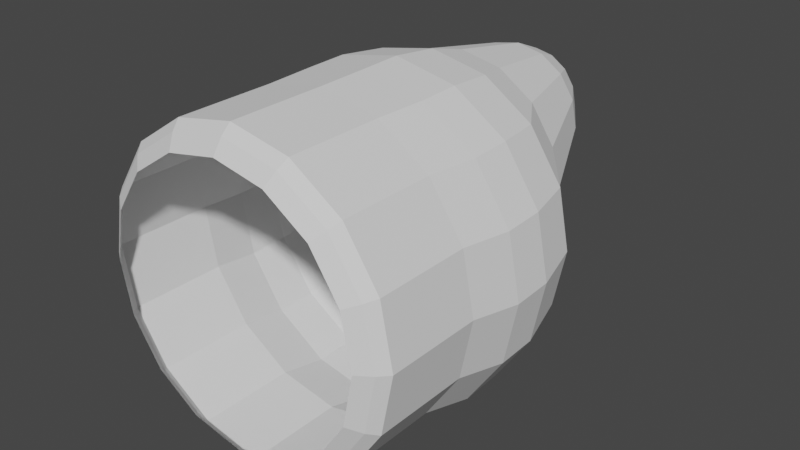 # Source: Fly.blend  (saved by Blender 3.1.7; exported with 4.5.12 LTS)
import bpy
from mathutils import Matrix  # noqa: F401  (used for matrix-valued properties, if any)

bpy.ops.wm.read_factory_settings(use_empty=True)
scene = bpy.context.scene
scene.name = 'Scene'

# ---- collections
col_reference_image = bpy.data.collections.new('Reference Image'); scene.collection.children.link(col_reference_image)
col_plane = bpy.data.collections.new('Plane'); scene.collection.children.link(col_plane)

# ---- world
world_world = bpy.data.worlds.new('World'); scene.world = world_world
world_world.use_nodes = True; world_world.node_tree.nodes.clear()
_N = world_world.node_tree.nodes; _L = world_world.node_tree.links
n0 = _N.new('ShaderNodeOutputWorld'); n0.name = 'World Output'; n0.location = (300, 300)
n1 = _N.new('ShaderNodeBackground'); n1.name = 'Background'; n1.location = (10, 300)
n1.inputs[0].default_value = (0.05088, 0.05088, 0.05088, 1.0)
_L.new(n1.outputs[0], n0.inputs[0])
n0.is_active_output = True
world_world.color = (0.05088, 0.05088, 0.05088)
world_world.use_sun_shadow = False
world_world.sun_shadow_jitter_overblur = 0.0

# ---- meshes
me_circle_002 = bpy.data.meshes.new('Circle.002')
me_circle_002.from_pydata([(-6.827e-09, 1.341, 1.061), (-0.5465, 1.232, 1.061), (-1.01, 0.9224, 1.061), (-1.319, 0.4591, 1.061), (-1.428, -0.08747, 1.061), (-1.319, -0.634, 1.061), (-1.01, -1.097, 1.061), (-0.5465, -1.407, 1.061), (1.18e-07, -1.516, 1.061), (0.5465, -1.407, 1.061), (1.01, -1.097, 1.061), (1.319, -0.634, 1.061), (1.428, -0.08747, 1.061), (1.319, 0.4591, 1.061), (1.01, 0.9224, 1.061), (0.5465, 1.232, 1.061), (-3.834e-09, 1.347, 0.121), (-0.5722, 1.233, 0.121), (-1.057, 0.9091, 0.121), (-1.381, 0.424, 0.121), (-1.495, -0.1482, 0.121), (-1.381, -0.7204, 0.121), (-1.057, -1.205, 0.121), (-0.5722, -1.53, 0.121), (1.269e-07, -1.643, 0.121), (0.5722, -1.53, 0.121), (1.057, -1.205, 0.121), (1.381, -0.7204, 0.121), (1.495, -0.1482, 0.121), (1.381, 0.424, 0.121), (1.057, 0.9091, 0.121), (0.5722, 1.233, 0.121), (-3.157e-08, 0.915, -2.258), (-0.1723, 0.8808, -2.258), (-0.3185, 0.7831, -2.258), (-0.4161, 0.637, -2.258), (-0.4504, 0.4647, -2.258), (-0.4161, 0.2923, -2.258), (-0.3185, 0.1462, -2.258), (-0.1723, 0.04858, -2.258), (7.803e-09, 0.0143, -2.258), (0.1723, 0.04858, -2.258), (0.3185, 0.1462, -2.258), (0.4161, 0.2923, -2.258), (0.4504, 0.4647, -2.258), (0.4161, 0.637, -2.258), (0.3185, 0.7831, -2.258), (0.1723, 0.8808, -2.258), (-1.182e-08, 1.132, 1.656), (-0.4667, 1.039, 1.656), (-0.8623, 0.7748, 1.656), (-1.127, 0.3792, 1.656), (-1.219, -0.08747, 1.656), (-1.127, -0.5541, 1.656), (-0.8623, -0.9497, 1.656), (-0.4667, -1.214, 1.656), (9.479e-08, -1.307, 1.656), (0.4667, -1.214, 1.656), (0.8623, -0.9497, 1.656), (1.127, -0.5541, 1.656), (1.219, -0.08747, 1.656), (1.127, 0.3792, 1.656), (0.8623, 0.7748, 1.656), (0.4667, 1.039, 1.656), (-1.428, -0.08747, 1.312), (-1.319, 0.4591, 1.312), (1.428, -0.08747, 1.312), (1.319, -0.634, 1.312), (-1.319, -0.634, 1.312), (1.319, 0.4591, 1.312), (-1.01, -1.097, 1.312), (1.01, 0.9224, 1.312), (-0.5465, -1.407, 1.312), (0.5465, 1.232, 1.312), (1.18e-07, -1.516, 1.312), (-0.5465, 1.232, 1.312), (-6.827e-09, 1.341, 1.312), (0.5465, -1.407, 1.312), (-1.01, 0.9224, 1.312), (1.01, -1.097, 1.312), (-1.319, 0.4591, 1.482), (-1.245, 0.4282, 1.569), (1.319, -0.634, 1.482), (1.245, -0.6031, 1.569), (-6.827e-09, 1.341, 1.482), (-6.441e-09, 1.26, 1.569), (-1.347, -0.08747, 1.569), (-1.428, -0.08747, 1.482), (1.347, -0.08747, 1.569), (1.428, -0.08747, 1.482), (-1.245, -0.6031, 1.569), (-1.319, -0.634, 1.482), (1.245, 0.4282, 1.569), (1.319, 0.4591, 1.482), (-0.9528, -1.04, 1.569), (-1.01, -1.097, 1.482), (0.9528, 0.8653, 1.569), (1.01, 0.9224, 1.482), (-0.5156, -1.332, 1.569), (-0.5465, -1.407, 1.482), (0.5156, 1.157, 1.569), (0.5465, 1.232, 1.482), (1.114e-07, -1.435, 1.569), (1.18e-07, -1.516, 1.482), (-0.5156, 1.157, 1.569), (-0.5465, 1.232, 1.482), (0.5156, -1.332, 1.569), (0.5465, -1.407, 1.482), (-0.9528, 0.8653, 1.569), (-1.01, 0.9224, 1.482), (0.9528, -1.04, 1.569), (1.01, -1.097, 1.482), (-1.319, 0.4591, 0.5964), (-1.428, -0.08747, 0.5964), (1.319, -0.634, 0.5964), (1.428, -0.08747, 0.5964), (-1.319, -0.634, 0.5964), (1.319, 0.4591, 0.5964), (-1.01, -1.097, 0.5964), (1.01, 0.9224, 0.5964), (-0.5465, -1.407, 0.5964), (0.5465, 1.232, 0.5964), (1.18e-07, -1.516, 0.5964), (-6.827e-09, 1.341, 0.5964), (-0.5465, 1.232, 0.5964), (0.5465, -1.407, 0.5964), (-1.01, 0.9224, 0.5964), (1.01, -1.097, 0.5964), (0.2489, -0.2131, -1.959), (0.3203, -0.495, -1.534), (0.3917, -0.777, -1.109), (0.5309, -1.371, -0.7106), (0.5706, -1.515, -0.2591), (1.054, -1.192, -0.2591), (0.981, -1.07, -0.7106), (0.7238, -0.5551, -1.109), (0.5918, -0.3136, -1.534), (0.4598, -0.07212, -1.959), (-0.4598, 0.8475, -1.959), (-0.5918, 0.87, -1.534), (-0.7238, 0.8925, -1.109), (-0.981, 0.8922, -0.7106), (-1.054, 0.9168, -0.2591), (-1.378, 0.433, -0.2591), (-1.282, 0.4421, -0.7106), (-0.9457, 0.5604, -1.109), (-0.7732, 0.5985, -1.534), (-0.6008, 0.6366, -1.959), (1.378, -0.7082, -0.2591), (1.282, -0.6198, -0.7106), (0.9457, -0.223, -1.109), (0.7732, -0.04209, -1.534), (0.6008, 0.1388, -1.959), (-1.491, -0.1376, -0.2591), (-1.387, -0.08884, -0.7106), (-1.024, 0.1687, -1.109), (-0.837, 0.2782, -1.534), (-0.6503, 0.3877, -1.959), (1.491, -0.1376, -0.2591), (1.387, -0.08884, -0.7106), (1.024, 0.1687, -1.109), (0.837, 0.2782, -1.534), (0.6503, 0.3877, -1.959), (-1.378, -0.7082, -0.2591), (-1.282, -0.6198, -0.7106), (-0.9457, -0.223, -1.109), (-0.7732, -0.04209, -1.534), (-0.6008, 0.1388, -1.959), (1.378, 0.433, -0.2591), (1.282, 0.4421, -0.7106), (0.9457, 0.5604, -1.109), (0.7732, 0.5985, -1.534), (0.6008, 0.6366, -1.959), (-1.054, -1.192, -0.2591), (-0.981, -1.07, -0.7106), (-0.7238, -0.5551, -1.109), (-0.5918, -0.3136, -1.534), (-0.4598, -0.07212, -1.959), (1.054, 0.9168, -0.2591), (0.981, 0.8922, -0.7106), (0.7238, 0.8925, -1.109), (0.5918, 0.87, -1.534), (0.4598, 0.8475, -1.959), (-0.5706, -1.515, -0.2591), (-0.5309, -1.371, -0.7106), (-0.3917, -0.777, -1.109), (-0.3203, -0.495, -1.534), (-0.2489, -0.2131, -1.959), (0.5706, 1.24, -0.2591), (0.5309, 1.193, -0.7106), (0.3917, 1.114, -1.109), (0.3203, 1.051, -1.534), (0.2489, 0.9885, -1.959), (1.198e-07, -1.629, -0.2591), (1.045e-07, -1.476, -0.7106), (7.035e-08, -0.8549, -1.109), (4.908e-08, -0.5588, -1.534), (2.78e-08, -0.2626, -1.959), (-2.905e-08, 1.038, -1.959), (-2.409e-08, 1.115, -1.534), (-1.914e-08, 1.192, -1.109), (-1.68e-08, 1.299, -0.7106), (-1.06e-08, 1.354, -0.2591), (-0.5706, 1.24, -0.2591), (-0.5309, 1.193, -0.7106), (-0.3917, 1.114, -1.109), (-0.3203, 1.051, -1.534), (-0.2489, 0.9885, -1.959)], [], [(112, 113, 20, 19), (114, 115, 28, 27), (113, 116, 21, 20), (115, 117, 29, 28), (116, 118, 22, 21), (117, 119, 30, 29), (118, 120, 23, 22), (119, 121, 31, 30), (120, 122, 24, 23), (123, 124, 17, 16), (121, 123, 16, 31), (122, 125, 25, 24), (124, 126, 18, 17), (125, 127, 26, 25), (126, 112, 19, 18), (127, 114, 27, 26), (128, 137, 42, 41), (138, 147, 35, 34), (137, 152, 43, 42), (147, 157, 36, 35), (152, 162, 44, 43), (157, 167, 37, 36), (162, 172, 45, 44), (167, 177, 38, 37), (172, 182, 46, 45), (177, 187, 39, 38), (182, 192, 47, 46), (187, 197, 40, 39), (198, 207, 33, 32), (192, 198, 32, 47), (197, 128, 41, 40), (207, 138, 34, 33), (86, 81, 51, 52), (88, 83, 59, 60), (90, 86, 52, 53), (92, 88, 60, 61), (94, 90, 53, 54), (96, 92, 61, 62), (98, 94, 54, 55), (100, 96, 62, 63), (102, 98, 55, 56), (104, 85, 48, 49), (85, 100, 63, 48), (106, 102, 56, 57), (108, 104, 49, 50), (110, 106, 57, 58), (81, 108, 50, 51), (83, 110, 58, 59), (11, 10, 79, 67), (3, 2, 78, 65), (10, 9, 77, 79), (2, 1, 75, 78), (9, 8, 74, 77), (0, 15, 73, 76), (1, 0, 76, 75), (8, 7, 72, 74), (15, 14, 71, 73), (7, 6, 70, 72), (14, 13, 69, 71), (6, 5, 68, 70), (13, 12, 66, 69), (5, 4, 64, 68), (12, 11, 67, 66), (4, 3, 65, 64), (67, 79, 111, 82), (82, 111, 110, 83), (65, 78, 109, 80), (80, 109, 108, 81), (79, 77, 107, 111), (111, 107, 106, 110), (78, 75, 105, 109), (109, 105, 104, 108), (77, 74, 103, 107), (107, 103, 102, 106), (76, 73, 101, 84), (84, 101, 100, 85), (75, 76, 84, 105), (105, 84, 85, 104), (74, 72, 99, 103), (103, 99, 98, 102), (73, 71, 97, 101), (101, 97, 96, 100), (72, 70, 95, 99), (99, 95, 94, 98), (71, 69, 93, 97), (97, 93, 92, 96), (70, 68, 91, 95), (95, 91, 90, 94), (69, 66, 89, 93), (93, 89, 88, 92), (68, 64, 87, 91), (91, 87, 86, 90), (66, 67, 82, 89), (89, 82, 83, 88), (64, 65, 80, 87), (87, 80, 81, 86), (10, 11, 114, 127), (2, 3, 112, 126), (9, 10, 127, 125), (1, 2, 126, 124), (8, 9, 125, 122), (15, 0, 123, 121), (0, 1, 124, 123), (7, 8, 122, 120), (14, 15, 121, 119), (6, 7, 120, 118), (13, 14, 119, 117), (5, 6, 118, 116), (12, 13, 117, 115), (4, 5, 116, 113), (11, 12, 115, 114), (3, 4, 113, 112), (17, 18, 142, 203), (203, 142, 141, 204), (204, 141, 140, 205), (205, 140, 139, 206), (206, 139, 138, 207), (24, 25, 132, 193), (193, 132, 131, 194), (194, 131, 130, 195), (195, 130, 129, 196), (196, 129, 128, 197), (31, 16, 202, 188), (188, 202, 201, 189), (189, 201, 200, 190), (190, 200, 199, 191), (191, 199, 198, 192), (16, 17, 203, 202), (202, 203, 204, 201), (201, 204, 205, 200), (200, 205, 206, 199), (199, 206, 207, 198), (23, 24, 193, 183), (183, 193, 194, 184), (184, 194, 195, 185), (185, 195, 196, 186), (186, 196, 197, 187), (30, 31, 188, 178), (178, 188, 189, 179), (179, 189, 190, 180), (180, 190, 191, 181), (181, 191, 192, 182), (22, 23, 183, 173), (173, 183, 184, 174), (174, 184, 185, 175), (175, 185, 186, 176), (176, 186, 187, 177), (29, 30, 178, 168), (168, 178, 179, 169), (169, 179, 180, 170), (170, 180, 181, 171), (171, 181, 182, 172), (21, 22, 173, 163), (163, 173, 174, 164), (164, 174, 175, 165), (165, 175, 176, 166), (166, 176, 177, 167), (28, 29, 168, 158), (158, 168, 169, 159), (159, 169, 170, 160), (160, 170, 171, 161), (161, 171, 172, 162), (20, 21, 163, 153), (153, 163, 164, 154), (154, 164, 165, 155), (155, 165, 166, 156), (156, 166, 167, 157), (27, 28, 158, 148), (148, 158, 159, 149), (149, 159, 160, 150), (150, 160, 161, 151), (151, 161, 162, 152), (19, 20, 153, 143), (143, 153, 154, 144), (144, 154, 155, 145), (145, 155, 156, 146), (146, 156, 157, 147), (26, 27, 148, 133), (133, 148, 149, 134), (134, 149, 150, 135), (135, 150, 151, 136), (136, 151, 152, 137), (18, 19, 143, 142), (142, 143, 144, 141), (141, 144, 145, 140), (140, 145, 146, 139), (139, 146, 147, 138), (25, 26, 133, 132), (132, 133, 134, 131), (131, 134, 135, 130), (130, 135, 136, 129), (129, 136, 137, 128)])
_uv = me_circle_002.uv_layers.new(name='UVMap')
_uv.uv.foreach_set('vector', [0.0, 0.0, 0.0, 0.0, 0.0, 0.0, 0.0, 0.0, 0.0, 0.0, 0.0, 0.0, 0.0, 0.0, 0.0, 0.0, 0.0, 0.0, 0.0, 0.0, 0.0, 0.0, 0.0, 0.0, 0.0, 0.0, 0.0, 0.0, 0.0, 0.0, 0.0, 0.0, 0.0, 0.0, 0.0, 0.0, 0.0, 0.0, 0.0, 0.0, 0.0, 0.0, 0.0, 0.0, 0.0, 0.0, 0.0, 0.0, 0.0, 0.0, 0.0, 0.0, 0.0, 0.0, 0.0, 0.0, 0.0, 0.0, 0.0, 0.0, 0.0, 0.0, 0.0, 0.0, 0.0, 0.0, 0.0, 0.0, 0.0, 0.0, 0.0, 0.0, 0.0, 0.0, 0.0, 0.0, 0.0, 0.0, 0.0, 0.0, 0.0, 0.0, 0.0, 0.0, 0.0, 0.0, 0.0, 0.0, 0.0, 0.0, 0.0, 0.0, 0.0, 0.0, 0.0, 0.0, 0.0, 0.0, 0.0, 0.0, 0.0, 0.0, 0.0, 0.0, 0.0, 0.0, 0.0, 0.0, 0.0, 0.0, 0.0, 0.0, 0.0, 0.0, 0.0, 0.0, 0.0, 0.0, 0.0, 0.0, 0.0, 0.0, 0.0, 0.0, 0.0, 0.0, 0.0, 0.0, 0.0, 0.0, 0.0, 0.0, 0.0, 0.0, 0.0, 0.0, 0.0, 0.0, 0.0, 0.0, 0.0, 0.0, 0.0, 0.0, 0.0, 0.0, 0.0, 0.0, 0.0, 0.0, 0.0, 0.0, 0.0, 0.0, 0.0, 0.0, 0.0, 0.0, 0.0, 0.0, 0.0, 0.0, 0.0, 0.0, 0.0, 0.0, 0.0, 0.0, 0.0, 0.0, 0.0, 0.0, 0.0, 0.0, 0.0, 0.0, 0.0, 0.0, 0.0, 0.0, 0.0, 0.0, 0.0, 0.0, 0.0, 0.0, 0.0, 0.0, 0.0, 0.0, 0.0, 0.0, 0.0, 0.0, 0.0, 0.0, 0.0, 0.0, 0.0, 0.0, 0.0, 0.0, 0.0, 0.0, 0.0, 0.0, 0.0, 0.0, 0.0, 0.0, 0.0, 0.0, 0.0, 0.0, 0.0, 0.0, 0.0, 0.0, 0.0, 0.0, 0.0, 0.0, 0.0, 0.0, 0.0, 0.0, 0.0, 0.0, 0.0, 0.0, 0.0, 0.0, 0.0, 0.0, 0.0, 0.0, 0.0, 0.0, 0.0, 0.0, 0.0, 0.0, 0.0, 0.0, 0.0, 0.0, 0.0, 0.0, 0.0, 0.0, 0.0, 0.0, 0.0, 0.0, 0.0, 0.0, 0.0, 0.0, 0.0, 0.0, 0.0, 0.0, 0.0, 0.0, 0.0, 0.0, 0.0, 0.0, 0.0, 0.0, 0.0, 0.0, 0.0, 0.0, 0.0, 0.0, 0.0, 0.0, 0.0, 0.0, 0.0, 0.0, 0.0, 0.0, 0.0, 0.0, 0.0, 0.0, 0.0, 0.0, 0.0, 0.0, 0.0, 0.0, 0.0, 0.0, 0.0, 0.0, 0.0, 0.0, 0.0, 0.0, 0.0, 0.0, 0.0, 0.0, 0.0, 0.0, 0.0, 0.0, 0.0, 0.0, 0.0, 0.0, 0.0, 0.0, 0.0, 0.0, 0.0, 0.0, 0.0, 0.0, 0.0, 0.0, 0.0, 0.0, 0.0, 0.0, 0.0, 0.0, 0.0, 0.0, 0.0, 0.0, 0.0, 0.0, 0.0, 0.0, 0.0, 0.0, 0.0, 0.0, 0.0, 0.0, 0.0, 0.0, 0.0, 0.0, 0.0, 0.0, 0.0, 0.0, 0.0, 0.0, 0.0, 0.0, 0.0, 0.0, 0.0, 0.0, 0.0, 0.0, 0.0, 0.0, 0.0, 0.0, 0.0, 0.0, 0.0, 0.0, 0.0, 0.0, 0.0, 0.0, 0.0, 0.0, 0.0, 0.0, 0.0, 0.0, 0.0, 0.0, 0.0, 0.0, 0.0, 0.0, 0.0, 0.0, 0.0, 0.0, 0.0, 0.0, 0.0, 0.0, 0.0, 0.0, 0.0, 0.0, 0.0, 0.0, 0.0, 0.0, 0.0, 0.0, 0.0, 0.0, 0.0, 0.0, 0.0, 0.0, 0.0, 0.0, 0.0, 0.0, 0.0, 0.0, 0.0, 0.0, 0.0, 0.0, 0.0, 0.0, 0.0, 0.0, 0.0, 0.0, 0.0, 0.0, 0.0, 0.0, 0.0, 0.0, 0.0, 0.0, 0.0, 0.0, 0.0, 0.0, 0.0, 0.0, 0.0, 0.0, 0.0, 0.0, 0.0, 0.0, 0.0, 0.0, 0.0, 0.0, 0.0, 0.0, 0.0, 0.0, 0.0, 0.0, 0.0, 0.0, 0.0, 0.0, 0.0, 0.0, 0.0, 0.0, 0.0, 0.0, 0.0, 0.0, 0.0, 0.0, 0.0, 0.0, 0.0, 0.0, 0.0, 0.0, 0.0, 0.0, 0.0, 0.0, 0.0, 0.0, 0.0, 0.0, 0.0, 0.0, 0.0, 0.0, 0.0, 0.0, 0.0, 0.0, 0.0, 0.0, 0.0, 0.0, 0.0, 0.0, 0.0, 0.0, 0.0, 0.0, 0.0, 0.0, 0.0, 0.0, 0.0, 0.0, 0.0, 0.0, 0.0, 0.0, 0.0, 0.0, 0.0, 0.0, 0.0, 0.0, 0.0, 0.0, 0.0, 0.0, 0.0, 0.0, 0.0, 0.0, 0.0, 0.0, 0.0, 0.0, 0.0, 0.0, 0.0, 0.0, 0.0, 0.0, 0.0, 0.0, 0.0, 0.0, 0.0, 0.0, 0.0, 0.0, 0.0, 0.0, 0.0, 0.0, 0.0, 0.0, 0.0, 0.0, 0.0, 0.0, 0.0, 0.0, 0.0, 0.0, 0.0, 0.0, 0.0, 0.0, 0.0, 0.0, 0.0, 0.0, 0.0, 0.0, 0.0, 0.0, 0.0, 0.0, 0.0, 0.0, 0.0, 0.0, 0.0, 0.0, 0.0, 0.0, 0.0, 0.0, 0.0, 0.0, 0.0, 0.0, 0.0, 0.0, 0.0, 0.0, 0.0, 0.0, 0.0, 0.0, 0.0, 0.0, 0.0, 0.0, 0.0, 0.0, 0.0, 0.0, 0.0, 0.0, 0.0, 0.0, 0.0, 0.0, 0.0, 0.0, 0.0, 0.0, 0.0, 0.0, 0.0, 0.0, 0.0, 0.0, 0.0, 0.0, 0.0, 0.0, 0.0, 0.0, 0.0, 0.0, 0.0, 0.0, 0.0, 0.0, 0.0, 0.0, 0.0, 0.0, 0.0, 0.0, 0.0, 0.0, 0.0, 0.0, 0.0, 0.0, 0.0, 0.0, 0.0, 0.0, 0.0, 0.0, 0.0, 0.0, 0.0, 0.0, 0.0, 0.0, 0.0, 0.0, 0.0, 0.0, 0.0, 0.0, 0.0, 0.0, 0.0, 0.0, 0.0, 0.0, 0.0, 0.0, 0.0, 0.0, 0.0, 0.0, 0.0, 0.0, 0.0, 0.0, 0.0, 0.0, 0.0, 0.0, 0.0, 0.0, 0.0, 0.0, 0.0, 0.0, 0.0, 0.0, 0.0, 0.0, 0.0, 0.0, 0.0, 0.0, 0.0, 0.0, 0.0, 0.0, 0.0, 0.0, 0.0, 0.0, 0.0, 0.0, 0.0, 0.0, 0.0, 0.0, 0.0, 0.0, 0.0, 0.0, 0.0, 0.0, 0.0, 0.0, 0.0, 0.0, 0.0, 0.0, 0.0, 0.0, 0.0, 0.0, 0.0, 0.0, 0.0, 0.0, 0.0, 0.0, 0.0, 0.0, 0.0, 0.0, 0.0, 0.0, 0.0, 0.0, 0.0, 0.0, 0.0, 0.0, 0.0, 0.0, 0.0, 0.0, 0.0, 0.0, 0.0, 0.0, 0.0, 0.0, 0.0, 0.0, 0.0, 0.0, 0.0, 0.0, 0.0, 0.0, 0.0, 0.0, 0.0, 0.0, 0.0, 0.0, 0.0, 0.0, 0.0, 0.0, 0.0, 0.0, 0.0, 0.0, 0.0, 0.0, 0.0, 0.0, 0.0, 0.0, 0.0, 0.0, 0.0, 0.0, 0.0, 0.0, 0.0, 0.0, 0.0, 0.0, 0.0, 0.0, 0.0, 0.0, 0.0, 0.0, 0.0, 0.0, 0.0, 0.0, 0.0, 0.0, 0.0, 0.0, 0.0, 0.0, 0.0, 0.0, 0.0, 0.0, 0.0, 0.0, 0.0, 0.0, 0.0, 0.0, 0.0, 0.0, 0.0, 0.0, 0.0, 0.0, 0.0, 0.0, 0.0, 0.0, 0.0, 0.0, 0.0, 0.0, 0.0, 0.0, 0.0, 0.0, 0.0, 0.0, 0.0, 0.0, 0.0, 0.0, 0.0, 0.0, 0.0, 0.0, 0.0, 0.0, 0.0, 0.0, 0.0, 0.0, 0.0, 0.0, 0.0, 0.0, 0.0, 0.0, 0.0, 0.0, 0.0, 0.0, 0.0, 0.0, 0.0, 0.0, 0.0, 0.0, 0.0, 0.0, 0.0, 0.0, 0.0, 0.0, 0.0, 0.0, 0.0, 0.0, 0.0, 0.0, 0.0, 0.0, 0.0, 0.0, 0.0, 0.0, 0.0, 0.0, 0.0, 0.0, 0.0, 0.0, 0.0, 0.0, 0.0, 0.0, 0.0, 0.0, 0.0, 0.0, 0.0, 0.0, 0.0, 0.0, 0.0, 0.0, 0.0, 0.0, 0.0, 0.0, 0.0, 0.0, 0.0, 0.0, 0.0, 0.0, 0.0, 0.0, 0.0, 0.0, 0.0, 0.0, 0.0, 0.0, 0.0, 0.0, 0.0, 0.0, 0.0, 0.0, 0.0, 0.0, 0.0, 0.0, 0.0, 0.0, 0.0, 0.0, 0.0, 0.0, 0.0, 0.0, 0.0, 0.0, 0.0, 0.0, 0.0, 0.0, 0.0, 0.0, 0.0, 0.0, 0.0, 0.0, 0.0, 0.0, 0.0, 0.0, 0.0, 0.0, 0.0, 0.0, 0.0, 0.0, 0.0, 0.0, 0.0, 0.0, 0.0, 0.0, 0.0, 0.0, 0.0, 0.0, 0.0, 0.0, 0.0, 0.0, 0.0, 0.0, 0.0, 0.0, 0.0, 0.0, 0.0, 0.0, 0.0, 0.0, 0.0, 0.0, 0.0, 0.0, 0.0, 0.0, 0.0, 0.0, 0.0, 0.0, 0.0, 0.0, 0.0, 0.0, 0.0, 0.0, 0.0, 0.0, 0.0, 0.0, 0.0, 0.0, 0.0, 0.0, 0.0, 0.0, 0.0, 0.0, 0.0, 0.0, 0.0, 0.0, 0.0, 0.0, 0.0, 0.0, 0.0, 0.0, 0.0, 0.0, 0.0, 0.0, 0.0, 0.0, 0.0, 0.0, 0.0, 0.0, 0.0, 0.0, 0.0, 0.0, 0.0, 0.0, 0.0, 0.0, 0.0, 0.0, 0.0, 0.0, 0.0, 0.0, 0.0, 0.0, 0.0, 0.0, 0.0, 0.0, 0.0, 0.0, 0.0, 0.0, 0.0, 0.0, 0.0, 0.0, 0.0, 0.0, 0.0, 0.0, 0.0, 0.0, 0.0, 0.0, 0.0, 0.0, 0.0, 0.0, 0.0, 0.0, 0.0, 0.0, 0.0, 0.0, 0.0, 0.0, 0.0, 0.0, 0.0, 0.0, 0.0, 0.0, 0.0, 0.0, 0.0, 0.0, 0.0, 0.0, 0.0, 0.0, 0.0, 0.0, 0.0, 0.0, 0.0, 0.0, 0.0, 0.0, 0.0, 0.0, 0.0, 0.0, 0.0, 0.0, 0.0, 0.0, 0.0, 0.0, 0.0, 0.0, 0.0, 0.0, 0.0, 0.0, 0.0, 0.0, 0.0, 0.0, 0.0, 0.0, 0.0, 0.0, 0.0, 0.0, 0.0, 0.0, 0.0, 0.0, 0.0, 0.0, 0.0, 0.0, 0.0, 0.0, 0.0, 0.0, 0.0, 0.0, 0.0, 0.0, 0.0, 0.0, 0.0, 0.0, 0.0, 0.0, 0.0, 0.0, 0.0, 0.0, 0.0, 0.0, 0.0, 0.0, 0.0, 0.0, 0.0, 0.0, 0.0, 0.0, 0.0, 0.0, 0.0, 0.0, 0.0, 0.0, 0.0, 0.0, 0.0, 0.0, 0.0, 0.0, 0.0, 0.0, 0.0, 0.0, 0.0, 0.0, 0.0, 0.0, 0.0, 0.0, 0.0, 0.0, 0.0, 0.0, 0.0, 0.0, 0.0, 0.0, 0.0, 0.0, 0.0, 0.0, 0.0, 0.0, 0.0, 0.0, 0.0, 0.0, 0.0, 0.0, 0.0, 0.0, 0.0, 0.0, 0.0, 0.0, 0.0, 0.0, 0.0, 0.0, 0.0, 0.0, 0.0, 0.0, 0.0, 0.0, 0.0, 0.0, 0.0, 0.0, 0.0, 0.0, 0.0, 0.0, 0.0, 0.0, 0.0, 0.0, 0.0, 0.0, 0.0, 0.0, 0.0, 0.0, 0.0, 0.0, 0.0, 0.0, 0.0, 0.0, 0.0, 0.0, 0.0, 0.0, 0.0, 0.0, 0.0, 0.0, 0.0, 0.0, 0.0, 0.0, 0.0, 0.0, 0.0, 0.0, 0.0, 0.0, 0.0, 0.0, 0.0, 0.0, 0.0, 0.0, 0.0, 0.0, 0.0, 0.0, 0.0, 0.0, 0.0, 0.0, 0.0, 0.0, 0.0, 0.0, 0.0, 0.0, 0.0, 0.0, 0.0, 0.0, 0.0, 0.0, 0.0, 0.0, 0.0, 0.0, 0.0, 0.0, 0.0, 0.0, 0.0, 0.0, 0.0, 0.0, 0.0, 0.0, 0.0, 0.0, 0.0, 0.0, 0.0, 0.0, 0.0, 0.0, 0.0, 0.0, 0.0, 0.0, 0.0, 0.0, 0.0, 0.0, 0.0, 0.0, 0.0, 0.0, 0.0, 0.0, 0.0, 0.0, 0.0, 0.0, 0.0, 0.0, 0.0, 0.0, 0.0, 0.0, 0.0, 0.0, 0.0, 0.0, 0.0, 0.0, 0.0, 0.0, 0.0, 0.0, 0.0, 0.0, 0.0, 0.0, 0.0, 0.0, 0.0, 0.0, 0.0, 0.0, 0.0, 0.0, 0.0, 0.0, 0.0, 0.0, 0.0, 0.0, 0.0, 0.0, 0.0, 0.0, 0.0, 0.0, 0.0, 0.0, 0.0, 0.0, 0.0, 0.0, 0.0, 0.0, 0.0, 0.0, 0.0, 0.0, 0.0, 0.0, 0.0, 0.0, 0.0, 0.0, 0.0, 0.0, 0.0, 0.0, 0.0, 0.0, 0.0, 0.0, 0.0, 0.0, 0.0, 0.0, 0.0, 0.0, 0.0, 0.0, 0.0, 0.0, 0.0, 0.0, 0.0, 0.0, 0.0, 0.0, 0.0, 0.0, 0.0, 0.0, 0.0, 0.0, 0.0, 0.0, 0.0, 0.0, 0.0, 0.0, 0.0, 0.0, 0.0, 0.0, 0.0, 0.0, 0.0, 0.0, 0.0, 0.0, 0.0, 0.0, 0.0, 0.0, 0.0, 0.0, 0.0, 0.0, 0.0, 0.0, 0.0, 0.0, 0.0, 0.0, 0.0, 0.0, 0.0, 0.0, 0.0, 0.0, 0.0, 0.0, 0.0, 0.0, 0.0, 0.0, 0.0, 0.0, 0.0, 0.0, 0.0, 0.0, 0.0, 0.0, 0.0, 0.0, 0.0, 0.0, 0.0, 0.0, 0.0, 0.0, 0.0, 0.0, 0.0, 0.0, 0.0, 0.0, 0.0, 0.0, 0.0, 0.0, 0.0, 0.0, 0.0, 0.0, 0.0, 0.0, 0.0, 0.0, 0.0, 0.0, 0.0, 0.0, 0.0, 0.0, 0.0, 0.0, 0.0, 0.0, 0.0, 0.0, 0.0, 0.0, 0.0, 0.0, 0.0, 0.0, 0.0, 0.0, 0.0, 0.0, 0.0, 0.0, 0.0, 0.0, 0.0, 0.0, 0.0, 0.0, 0.0, 0.0, 0.0, 0.0, 0.0, 0.0, 0.0, 0.0, 0.0, 0.0])
me_circle_002.use_remesh_fix_poles = True
me_circle_002.use_remesh_preserve_attributes = False
me_circle_002.update()

# ---- objects
ob_empty = bpy.data.objects.new('Empty', None)
ob_empty_001 = bpy.data.objects.new('Empty.001', None)
ob_empty_002 = bpy.data.objects.new('Empty.002', None)
ob_circle = bpy.data.objects.new('Circle', me_circle_002)

# ---- transforms, parenting, visibility, modifiers, constraints
ob_empty.location = (0.0, 0.0, 0.257)
ob_empty.rotation_euler = (1.571, 0.0, 0.0)
ob_empty.empty_display_type = 'IMAGE'
ob_empty.empty_display_size = 5.0
ob_empty.show_empty_image_perspective = False
ob_empty.use_empty_image_alpha = True
ob_empty.color = (1.0, 1.0, 1.0, 0.3)
ob_empty.hide_select = True
ob_empty_001.location = (0.0, 0.1569, 0.225)
ob_empty_001.rotation_euler = (1.571, -0.0, 1.571)
ob_empty_001.empty_display_type = 'IMAGE'
ob_empty_001.empty_display_size = 5.0
ob_empty_001.show_empty_image_perspective = False
ob_empty_001.use_empty_image_alpha = True
ob_empty_001.color = (1.0, 1.0, 1.0, 0.3)
ob_empty_001.hide_select = True
ob_empty_002.location = (0.0, 0.0, 0.0)
ob_empty_002.empty_display_type = 'IMAGE'
ob_empty_002.empty_display_size = 5.0
ob_empty_002.show_empty_image_perspective = False
ob_empty_002.use_empty_image_alpha = True
ob_empty_002.color = (1.0, 1.0, 1.0, 0.3)
ob_empty_002.hide_select = True
ob_circle.location = (0.0, 0.0, 0.0)
ob_circle.rotation_euler = (1.571, -0.0, -0.0)
ob_circle.scale = (0.5001, 0.5001, 0.5001)

# ---- collection membership
col_reference_image.objects.link(ob_empty)
col_reference_image.objects.link(ob_empty_001)
col_reference_image.objects.link(ob_empty_002)
col_plane.objects.link(ob_circle)

# ---- scene / render settings (as saved in the file)
scene.frame_start = 1; scene.frame_end = 250; scene.frame_set(46)
scene.render.engine = 'BLENDER_EEVEE_NEXT'
scene.cycles.sampling_pattern = 'TABULATED_SOBOL'
scene.cycles.use_light_tree = False
scene.view_settings.view_transform = 'Filmic'
bpy.context.view_layer.update()

# ---- added for rendering (the .blend has no active camera and no usable light): camera, sun
cam_auto = bpy.data.cameras.new('AutoCamera')
cam_auto.lens = 50.0
cam_auto.sensor_width = 36.0
cam_auto.clip_end = 1000.0
ob_auto_camera = bpy.data.objects.new('AutoCamera', cam_auto)
scene.collection.objects.link(ob_auto_camera)
ob_auto_camera.location = (2.66772, -3.05091, 2.06169)
ob_auto_camera.rotation_euler = (1.09748, -7.21219e-08, 0.694738)
scene.camera = ob_auto_camera
light_auto_sun = bpy.data.lights.new('AutoSun', 'SUN')
light_auto_sun.energy = 3.0
light_auto_sun.angle = 0.0523599
ob_auto_sun = bpy.data.objects.new('AutoSun', light_auto_sun)
scene.collection.objects.link(ob_auto_sun)
ob_auto_sun.rotation_euler = (0.872665, 0.174533, 0.523599)
bpy.context.view_layer.update()
